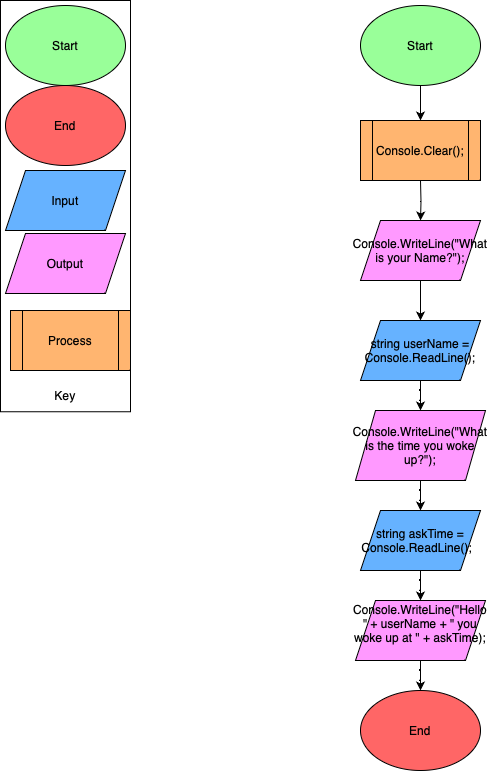

The diagram above was exported from draw.io. Its source (the exported page's mxGraphModel, read from the mxfile embedded in the PNG):
<mxGraphModel dx="778" dy="551" grid="1" gridSize="10" guides="1" tooltips="1" connect="1" arrows="1" fold="1" page="1" pageScale="1" pageWidth="827" pageHeight="1169" math="0" shadow="0">
  <root>
    <mxCell id="WIyWlLk6GJQsqaUBKTNV-0" />
    <mxCell id="WIyWlLk6GJQsqaUBKTNV-1" parent="WIyWlLk6GJQsqaUBKTNV-0" />
    <mxCell id="gfpbs4LuUH-dybHPtwFM-2" value="" style="rounded=0;whiteSpace=wrap;html=1;rotation=-90;" vertex="1" parent="WIyWlLk6GJQsqaUBKTNV-1">
      <mxGeometry x="-130.62" y="150.63" width="411.25" height="130" as="geometry" />
    </mxCell>
    <mxCell id="gfpbs4LuUH-dybHPtwFM-3" value="Start" style="ellipse;whiteSpace=wrap;html=1;fillColor=#99FF99;" vertex="1" parent="WIyWlLk6GJQsqaUBKTNV-1">
      <mxGeometry x="15" y="15" width="120" height="80" as="geometry" />
    </mxCell>
    <mxCell id="gfpbs4LuUH-dybHPtwFM-4" value="End" style="ellipse;whiteSpace=wrap;html=1;fillColor=#FF6666;" vertex="1" parent="WIyWlLk6GJQsqaUBKTNV-1">
      <mxGeometry x="15" y="95" width="120" height="80" as="geometry" />
    </mxCell>
    <mxCell id="gfpbs4LuUH-dybHPtwFM-5" value="Input" style="shape=parallelogram;perimeter=parallelogramPerimeter;whiteSpace=wrap;html=1;fixedSize=1;fillColor=#66B2FF;" vertex="1" parent="WIyWlLk6GJQsqaUBKTNV-1">
      <mxGeometry x="15" y="180" width="120" height="60" as="geometry" />
    </mxCell>
    <mxCell id="gfpbs4LuUH-dybHPtwFM-7" value="Output" style="shape=parallelogram;perimeter=parallelogramPerimeter;whiteSpace=wrap;html=1;fixedSize=1;fillColor=#FF99FF;" vertex="1" parent="WIyWlLk6GJQsqaUBKTNV-1">
      <mxGeometry x="15" y="243" width="120" height="60" as="geometry" />
    </mxCell>
    <mxCell id="gfpbs4LuUH-dybHPtwFM-10" value="Key" style="text;html=1;strokeColor=none;fillColor=none;align=center;verticalAlign=middle;whiteSpace=wrap;rounded=0;" vertex="1" parent="WIyWlLk6GJQsqaUBKTNV-1">
      <mxGeometry x="45" y="390" width="60" height="30" as="geometry" />
    </mxCell>
    <mxCell id="gfpbs4LuUH-dybHPtwFM-31" value="" style="edgeStyle=orthogonalEdgeStyle;rounded=0;orthogonalLoop=1;jettySize=auto;html=1;" edge="1" parent="WIyWlLk6GJQsqaUBKTNV-1" source="gfpbs4LuUH-dybHPtwFM-11">
      <mxGeometry relative="1" as="geometry">
        <mxPoint x="430" y="130" as="targetPoint" />
      </mxGeometry>
    </mxCell>
    <mxCell id="gfpbs4LuUH-dybHPtwFM-11" value="Start" style="ellipse;whiteSpace=wrap;html=1;fillColor=#99FF99;" vertex="1" parent="WIyWlLk6GJQsqaUBKTNV-1">
      <mxGeometry x="370" y="15" width="120" height="80" as="geometry" />
    </mxCell>
    <mxCell id="gfpbs4LuUH-dybHPtwFM-24" value="" style="edgeStyle=orthogonalEdgeStyle;rounded=0;orthogonalLoop=1;jettySize=auto;html=1;" edge="1" parent="WIyWlLk6GJQsqaUBKTNV-1" source="gfpbs4LuUH-dybHPtwFM-13" target="gfpbs4LuUH-dybHPtwFM-15">
      <mxGeometry relative="1" as="geometry" />
    </mxCell>
    <mxCell id="gfpbs4LuUH-dybHPtwFM-32" value="" style="edgeStyle=orthogonalEdgeStyle;rounded=0;orthogonalLoop=1;jettySize=auto;html=1;" edge="1" parent="WIyWlLk6GJQsqaUBKTNV-1" target="gfpbs4LuUH-dybHPtwFM-13">
      <mxGeometry relative="1" as="geometry">
        <mxPoint x="430" y="190" as="sourcePoint" />
      </mxGeometry>
    </mxCell>
    <mxCell id="gfpbs4LuUH-dybHPtwFM-25" value="" style="edgeStyle=orthogonalEdgeStyle;rounded=0;orthogonalLoop=1;jettySize=auto;html=1;" edge="1" parent="WIyWlLk6GJQsqaUBKTNV-1" source="gfpbs4LuUH-dybHPtwFM-15" target="gfpbs4LuUH-dybHPtwFM-16">
      <mxGeometry relative="1" as="geometry" />
    </mxCell>
    <mxCell id="gfpbs4LuUH-dybHPtwFM-15" value="string userName = Console.ReadLine();" style="shape=parallelogram;perimeter=parallelogramPerimeter;whiteSpace=wrap;html=1;fixedSize=1;fillColor=#66B2FF;" vertex="1" parent="WIyWlLk6GJQsqaUBKTNV-1">
      <mxGeometry x="370" y="330" width="120" height="60" as="geometry" />
    </mxCell>
    <mxCell id="gfpbs4LuUH-dybHPtwFM-26" value="" style="edgeStyle=orthogonalEdgeStyle;rounded=0;orthogonalLoop=1;jettySize=auto;html=1;" edge="1" parent="WIyWlLk6GJQsqaUBKTNV-1" source="gfpbs4LuUH-dybHPtwFM-16" target="gfpbs4LuUH-dybHPtwFM-17">
      <mxGeometry relative="1" as="geometry" />
    </mxCell>
    <mxCell id="gfpbs4LuUH-dybHPtwFM-16" value="Console.WriteLine(&quot;What is the time you woke up?&quot;);" style="shape=parallelogram;perimeter=parallelogramPerimeter;whiteSpace=wrap;html=1;fixedSize=1;fillColor=#FF99FF;" vertex="1" parent="WIyWlLk6GJQsqaUBKTNV-1">
      <mxGeometry x="365" y="420" width="130" height="70" as="geometry" />
    </mxCell>
    <mxCell id="gfpbs4LuUH-dybHPtwFM-27" value="" style="edgeStyle=orthogonalEdgeStyle;rounded=0;orthogonalLoop=1;jettySize=auto;html=1;" edge="1" parent="WIyWlLk6GJQsqaUBKTNV-1" source="gfpbs4LuUH-dybHPtwFM-17" target="gfpbs4LuUH-dybHPtwFM-18">
      <mxGeometry relative="1" as="geometry" />
    </mxCell>
    <mxCell id="gfpbs4LuUH-dybHPtwFM-17" value="string askTime = Console.ReadLine(); &amp;nbsp;" style="shape=parallelogram;perimeter=parallelogramPerimeter;whiteSpace=wrap;html=1;fixedSize=1;fillColor=#66B2FF;" vertex="1" parent="WIyWlLk6GJQsqaUBKTNV-1">
      <mxGeometry x="370" y="520" width="120" height="60" as="geometry" />
    </mxCell>
    <mxCell id="gfpbs4LuUH-dybHPtwFM-29" value="" style="edgeStyle=orthogonalEdgeStyle;rounded=0;orthogonalLoop=1;jettySize=auto;html=1;" edge="1" parent="WIyWlLk6GJQsqaUBKTNV-1" source="gfpbs4LuUH-dybHPtwFM-18" target="gfpbs4LuUH-dybHPtwFM-28">
      <mxGeometry relative="1" as="geometry" />
    </mxCell>
    <mxCell id="gfpbs4LuUH-dybHPtwFM-18" value="Console.WriteLine(&quot;Hello &quot; + userName + &quot; you woke up at &quot; + askTime); &amp;nbsp;" style="shape=parallelogram;perimeter=parallelogramPerimeter;whiteSpace=wrap;html=1;fixedSize=1;fillColor=#FF99FF;" vertex="1" parent="WIyWlLk6GJQsqaUBKTNV-1">
      <mxGeometry x="365" y="610" width="130" height="60" as="geometry" />
    </mxCell>
    <mxCell id="gfpbs4LuUH-dybHPtwFM-28" value="End" style="ellipse;whiteSpace=wrap;html=1;fillColor=#FF6666;" vertex="1" parent="WIyWlLk6GJQsqaUBKTNV-1">
      <mxGeometry x="370" y="700" width="120" height="80" as="geometry" />
    </mxCell>
    <mxCell id="gfpbs4LuUH-dybHPtwFM-13" value="Console.WriteLine(&quot;What is your Name?&quot;);" style="shape=parallelogram;perimeter=parallelogramPerimeter;whiteSpace=wrap;html=1;fixedSize=1;fillColor=#FF99FF;" vertex="1" parent="WIyWlLk6GJQsqaUBKTNV-1">
      <mxGeometry x="370" y="230" width="120" height="60" as="geometry" />
    </mxCell>
    <mxCell id="gfpbs4LuUH-dybHPtwFM-33" value="Process" style="shape=process;whiteSpace=wrap;html=1;backgroundOutline=1;fillColor=#FFB570;" vertex="1" parent="WIyWlLk6GJQsqaUBKTNV-1">
      <mxGeometry x="20" y="320" width="120" height="60" as="geometry" />
    </mxCell>
    <mxCell id="gfpbs4LuUH-dybHPtwFM-34" value="Console.Clear();" style="shape=process;whiteSpace=wrap;html=1;backgroundOutline=1;fillColor=#FFB570;" vertex="1" parent="WIyWlLk6GJQsqaUBKTNV-1">
      <mxGeometry x="370" y="130" width="120" height="60" as="geometry" />
    </mxCell>
  </root>
</mxGraphModel>